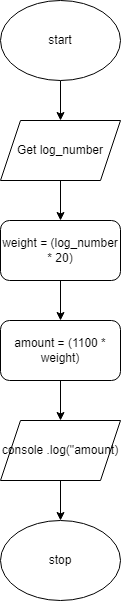

The diagram above was exported from draw.io. Its source (the exported page's mxGraphModel, read from the mxfile embedded in the PNG):
<mxGraphModel dx="1074" dy="717" grid="1" gridSize="10" guides="1" tooltips="1" connect="1" arrows="1" fold="1" page="1" pageScale="1" pageWidth="827" pageHeight="1169" math="0" shadow="0">
  <root>
    <mxCell id="0" />
    <mxCell id="1" parent="0" />
    <mxCell id="4" style="edgeStyle=none;html=1;" parent="1" source="3" edge="1">
      <mxGeometry relative="1" as="geometry">
        <mxPoint x="380" y="200" as="targetPoint" />
      </mxGeometry>
    </mxCell>
    <mxCell id="3" value="start" style="ellipse;whiteSpace=wrap;html=1;" parent="1" vertex="1">
      <mxGeometry x="320" y="80" width="120" height="80" as="geometry" />
    </mxCell>
    <mxCell id="6" style="edgeStyle=none;html=1;" parent="1" source="5" edge="1">
      <mxGeometry relative="1" as="geometry">
        <mxPoint x="380" y="300" as="targetPoint" />
      </mxGeometry>
    </mxCell>
    <mxCell id="5" value="Get log_number" style="shape=parallelogram;perimeter=parallelogramPerimeter;whiteSpace=wrap;html=1;fixedSize=1;" parent="1" vertex="1">
      <mxGeometry x="320" y="200" width="120" height="60" as="geometry" />
    </mxCell>
    <mxCell id="8" style="edgeStyle=none;html=1;" parent="1" source="7" edge="1">
      <mxGeometry relative="1" as="geometry">
        <mxPoint x="380" y="400" as="targetPoint" />
      </mxGeometry>
    </mxCell>
    <mxCell id="7" value="weight = (log_number * 20)" style="rounded=1;whiteSpace=wrap;html=1;" parent="1" vertex="1">
      <mxGeometry x="320" y="300" width="120" height="60" as="geometry" />
    </mxCell>
    <mxCell id="10" style="edgeStyle=none;html=1;" parent="1" source="9" edge="1">
      <mxGeometry relative="1" as="geometry">
        <mxPoint x="380" y="500" as="targetPoint" />
      </mxGeometry>
    </mxCell>
    <mxCell id="9" value="amount = (1100 * weight)" style="rounded=1;whiteSpace=wrap;html=1;" parent="1" vertex="1">
      <mxGeometry x="320" y="400" width="120" height="60" as="geometry" />
    </mxCell>
    <mxCell id="12" style="edgeStyle=none;html=1;" parent="1" source="11" edge="1">
      <mxGeometry relative="1" as="geometry">
        <mxPoint x="380" y="600" as="targetPoint" />
      </mxGeometry>
    </mxCell>
    <mxCell id="11" value="console .log(&quot;amount)" style="shape=parallelogram;perimeter=parallelogramPerimeter;whiteSpace=wrap;html=1;fixedSize=1;" parent="1" vertex="1">
      <mxGeometry x="320" y="500" width="120" height="60" as="geometry" />
    </mxCell>
    <mxCell id="14" value="stop" style="ellipse;whiteSpace=wrap;html=1;" parent="1" vertex="1">
      <mxGeometry x="320" y="600" width="120" height="80" as="geometry" />
    </mxCell>
  </root>
</mxGraphModel>